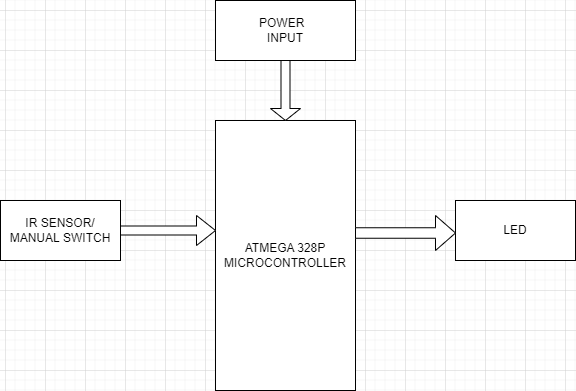

The diagram above was exported from draw.io. Its source (the exported page's mxGraphModel, read from the mxfile embedded in the PNG):
<mxGraphModel dx="782" dy="411" grid="1" gridSize="10" guides="1" tooltips="1" connect="1" arrows="1" fold="1" page="1" pageScale="1" pageWidth="827" pageHeight="1169" math="0" shadow="0">
  <root>
    <mxCell id="WIyWlLk6GJQsqaUBKTNV-0" />
    <mxCell id="WIyWlLk6GJQsqaUBKTNV-1" parent="WIyWlLk6GJQsqaUBKTNV-0" />
    <mxCell id="Xf0Ky0rDpNnCcyQ4reOG-0" value="ATMEGA&amp;nbsp;328P&lt;br&gt;MICROCONTROLLER" style="rounded=0;whiteSpace=wrap;html=1;" vertex="1" parent="WIyWlLk6GJQsqaUBKTNV-1">
      <mxGeometry x="370" y="150" width="140" height="270" as="geometry" />
    </mxCell>
    <mxCell id="Xf0Ky0rDpNnCcyQ4reOG-1" value="POWER&amp;nbsp; &lt;br&gt;INPUT" style="rounded=0;whiteSpace=wrap;html=1;" vertex="1" parent="WIyWlLk6GJQsqaUBKTNV-1">
      <mxGeometry x="370" y="30" width="140" height="60" as="geometry" />
    </mxCell>
    <mxCell id="Xf0Ky0rDpNnCcyQ4reOG-2" value="IR SENSOR/&lt;br&gt;MANUAL SWITCH" style="rounded=0;whiteSpace=wrap;html=1;" vertex="1" parent="WIyWlLk6GJQsqaUBKTNV-1">
      <mxGeometry x="155" y="230" width="120" height="60" as="geometry" />
    </mxCell>
    <mxCell id="Xf0Ky0rDpNnCcyQ4reOG-3" value="LED" style="rounded=0;whiteSpace=wrap;html=1;" vertex="1" parent="WIyWlLk6GJQsqaUBKTNV-1">
      <mxGeometry x="610" y="230" width="120" height="60" as="geometry" />
    </mxCell>
    <mxCell id="Xf0Ky0rDpNnCcyQ4reOG-5" value="" style="shape=singleArrow;whiteSpace=wrap;html=1;direction=south;" vertex="1" parent="WIyWlLk6GJQsqaUBKTNV-1">
      <mxGeometry x="425" y="90" width="30" height="60" as="geometry" />
    </mxCell>
    <mxCell id="Xf0Ky0rDpNnCcyQ4reOG-7" value="" style="shape=singleArrow;whiteSpace=wrap;html=1;direction=east;" vertex="1" parent="WIyWlLk6GJQsqaUBKTNV-1">
      <mxGeometry x="275" y="245" width="95" height="30" as="geometry" />
    </mxCell>
    <mxCell id="Xf0Ky0rDpNnCcyQ4reOG-8" value="" style="shape=singleArrow;whiteSpace=wrap;html=1;direction=east;" vertex="1" parent="WIyWlLk6GJQsqaUBKTNV-1">
      <mxGeometry x="510" y="245" width="100" height="35" as="geometry" />
    </mxCell>
  </root>
</mxGraphModel>